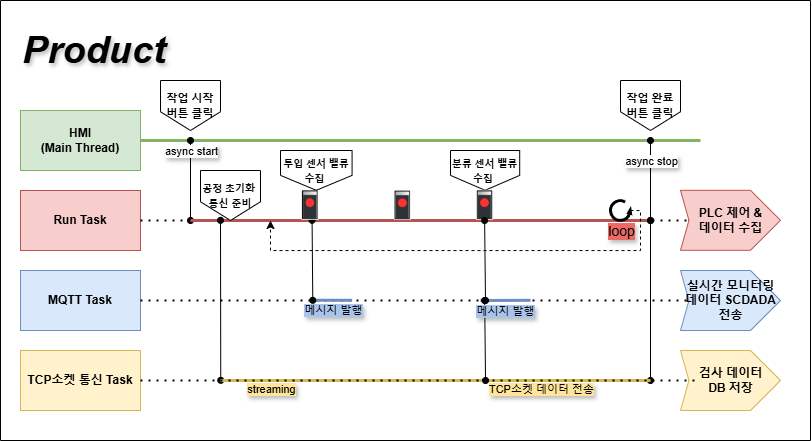

The diagram above was exported from draw.io. Its source (the exported page's mxGraphModel, read from the mxfile embedded in the PNG):
<mxGraphModel dx="1436" dy="893" grid="1" gridSize="10" guides="1" tooltips="1" connect="1" arrows="1" fold="1" page="1" pageScale="1" pageWidth="827" pageHeight="1169" math="0" shadow="0">
  <root>
    <mxCell id="0" />
    <mxCell id="1" parent="0" />
    <mxCell id="y7aYCHhHUBO95RxoOoVp-100" value="HMI&lt;br&gt;(Main Thread)" style="rounded=0;whiteSpace=wrap;html=1;fillColor=#d5e8d4;strokeColor=#82b366;textShadow=0;fontSize=12;fontStyle=1" vertex="1" parent="1">
      <mxGeometry x="40" y="140" width="120" height="60" as="geometry" />
    </mxCell>
    <mxCell id="y7aYCHhHUBO95RxoOoVp-101" value="Run Task" style="rounded=0;whiteSpace=wrap;html=1;fillColor=#f8cecc;strokeColor=#b85450;textShadow=0;fontSize=12;fontStyle=1" vertex="1" parent="1">
      <mxGeometry x="40" y="220" width="120" height="60" as="geometry" />
    </mxCell>
    <mxCell id="y7aYCHhHUBO95RxoOoVp-103" value="MQTT Task" style="rounded=0;whiteSpace=wrap;html=1;fillColor=#dae8fc;strokeColor=#6c8ebf;textShadow=0;fontSize=12;fontStyle=1" vertex="1" parent="1">
      <mxGeometry x="40" y="300" width="120" height="60" as="geometry" />
    </mxCell>
    <mxCell id="y7aYCHhHUBO95RxoOoVp-104" value="" style="endArrow=none;html=1;strokeWidth=3;rounded=0;exitX=1;exitY=0.5;exitDx=0;exitDy=0;fillColor=#d5e8d4;strokeColor=#82b366;textShadow=1;" edge="1" parent="1" source="y7aYCHhHUBO95RxoOoVp-100">
      <mxGeometry width="50" height="50" relative="1" as="geometry">
        <mxPoint x="240" y="180" as="sourcePoint" />
        <mxPoint x="720" y="170" as="targetPoint" />
      </mxGeometry>
    </mxCell>
    <mxCell id="y7aYCHhHUBO95RxoOoVp-105" value="" style="endArrow=none;dashed=1;html=1;dashPattern=1 3;strokeWidth=2;rounded=0;exitX=1;exitY=0.5;exitDx=0;exitDy=0;textShadow=1;" edge="1" parent="1" source="y7aYCHhHUBO95RxoOoVp-101">
      <mxGeometry width="50" height="50" relative="1" as="geometry">
        <mxPoint x="190" y="260" as="sourcePoint" />
        <mxPoint x="720" y="250" as="targetPoint" />
      </mxGeometry>
    </mxCell>
    <mxCell id="y7aYCHhHUBO95RxoOoVp-107" value="" style="endArrow=none;dashed=1;html=1;dashPattern=1 3;strokeWidth=2;rounded=0;exitX=1;exitY=0.5;exitDx=0;exitDy=0;textShadow=1;" edge="1" parent="1" source="y7aYCHhHUBO95RxoOoVp-103">
      <mxGeometry width="50" height="50" relative="1" as="geometry">
        <mxPoint x="360" y="530" as="sourcePoint" />
        <mxPoint x="720" y="330" as="targetPoint" />
      </mxGeometry>
    </mxCell>
    <mxCell id="y7aYCHhHUBO95RxoOoVp-108" value="" style="endArrow=oval;html=1;rounded=0;startArrow=oval;startFill=1;endFill=1;textShadow=1;" edge="1" parent="1">
      <mxGeometry relative="1" as="geometry">
        <mxPoint x="210" y="170" as="sourcePoint" />
        <mxPoint x="210" y="250" as="targetPoint" />
      </mxGeometry>
    </mxCell>
    <mxCell id="y7aYCHhHUBO95RxoOoVp-109" value="async start" style="edgeLabel;resizable=0;html=1;;align=center;verticalAlign=middle;textShadow=1;" connectable="0" vertex="1" parent="y7aYCHhHUBO95RxoOoVp-108">
      <mxGeometry relative="1" as="geometry">
        <mxPoint y="-30" as="offset" />
      </mxGeometry>
    </mxCell>
    <mxCell id="y7aYCHhHUBO95RxoOoVp-110" value="" style="endArrow=oval;html=1;rounded=0;startArrow=oval;startFill=1;endFill=1;textShadow=1;" edge="1" parent="1">
      <mxGeometry relative="1" as="geometry">
        <mxPoint x="670" y="170" as="sourcePoint" />
        <mxPoint x="670" y="250" as="targetPoint" />
      </mxGeometry>
    </mxCell>
    <mxCell id="y7aYCHhHUBO95RxoOoVp-111" value="async stop" style="edgeLabel;resizable=0;html=1;;align=center;verticalAlign=middle;textShadow=1;" connectable="0" vertex="1" parent="y7aYCHhHUBO95RxoOoVp-110">
      <mxGeometry relative="1" as="geometry">
        <mxPoint y="-20" as="offset" />
      </mxGeometry>
    </mxCell>
    <mxCell id="y7aYCHhHUBO95RxoOoVp-112" value="" style="endArrow=none;html=1;rounded=0;fillColor=#f8cecc;strokeColor=#b85450;strokeWidth=3;textShadow=1;" edge="1" parent="1">
      <mxGeometry width="50" height="50" relative="1" as="geometry">
        <mxPoint x="670" y="250" as="sourcePoint" />
        <mxPoint x="210" y="250" as="targetPoint" />
      </mxGeometry>
    </mxCell>
    <mxCell id="y7aYCHhHUBO95RxoOoVp-113" value="" style="endArrow=none;html=1;rounded=0;fillColor=#dae8fc;strokeColor=#6c8ebf;strokeWidth=3;textShadow=1;" edge="1" parent="1">
      <mxGeometry width="50" height="50" relative="1" as="geometry">
        <mxPoint x="332.27000000000004" y="329.7100000000001" as="sourcePoint" />
        <mxPoint x="371.58" y="329.81" as="targetPoint" />
      </mxGeometry>
    </mxCell>
    <mxCell id="y7aYCHhHUBO95RxoOoVp-114" value="" style="endArrow=oval;html=1;rounded=0;startArrow=oval;startFill=1;endFill=1;textShadow=1;fillColor=#dae8fc;strokeColor=#000000;" edge="1" parent="1">
      <mxGeometry relative="1" as="geometry">
        <mxPoint x="331.58" y="249.81" as="sourcePoint" />
        <mxPoint x="332.27000000000004" y="329.81" as="targetPoint" />
      </mxGeometry>
    </mxCell>
    <mxCell id="y7aYCHhHUBO95RxoOoVp-115" value="&lt;font&gt;메시지 발행&lt;/font&gt;" style="edgeLabel;resizable=0;html=1;;align=center;verticalAlign=middle;textShadow=1;labelBackgroundColor=#A9C4EB;" connectable="0" vertex="1" parent="y7aYCHhHUBO95RxoOoVp-114">
      <mxGeometry relative="1" as="geometry">
        <mxPoint x="20" y="50" as="offset" />
      </mxGeometry>
    </mxCell>
    <mxCell id="y7aYCHhHUBO95RxoOoVp-117" value="" style="endArrow=oval;html=1;rounded=0;startArrow=oval;startFill=1;endFill=1;textShadow=1;" edge="1" parent="1">
      <mxGeometry relative="1" as="geometry">
        <mxPoint x="670" y="250" as="sourcePoint" />
        <mxPoint x="670" y="410" as="targetPoint" />
      </mxGeometry>
    </mxCell>
    <mxCell id="y7aYCHhHUBO95RxoOoVp-119" value="&lt;font style=&quot;font-size: 11px;&quot;&gt;작업 시작 &lt;br&gt;버튼 클릭&lt;/font&gt;" style="shape=offPageConnector;whiteSpace=wrap;html=1;textShadow=0;fontStyle=1" vertex="1" parent="1">
      <mxGeometry x="180" y="110" width="60" height="50" as="geometry" />
    </mxCell>
    <mxCell id="y7aYCHhHUBO95RxoOoVp-120" value="&lt;font style=&quot;font-size: 11px;&quot;&gt;작업 완료&lt;br&gt;버튼 클릭&lt;/font&gt;" style="shape=offPageConnector;whiteSpace=wrap;html=1;textShadow=0;fontStyle=1" vertex="1" parent="1">
      <mxGeometry x="640" y="110" width="60" height="50" as="geometry" />
    </mxCell>
    <mxCell id="y7aYCHhHUBO95RxoOoVp-128" style="edgeStyle=orthogonalEdgeStyle;rounded=0;orthogonalLoop=1;jettySize=auto;html=1;exitX=0.98;exitY=0.5;exitDx=0;exitDy=0;dashed=1;" edge="1" parent="1" source="y7aYCHhHUBO95RxoOoVp-149">
      <mxGeometry relative="1" as="geometry">
        <mxPoint x="290" y="250" as="targetPoint" />
        <Array as="points">
          <mxPoint x="660" y="240" />
          <mxPoint x="660" y="280" />
          <mxPoint x="290" y="280" />
        </Array>
      </mxGeometry>
    </mxCell>
    <mxCell id="y7aYCHhHUBO95RxoOoVp-129" value="" style="shape=image;verticalLabelPosition=bottom;labelBackgroundColor=default;verticalAlign=top;aspect=fixed;imageAspect=0;image=data:image/png,(base64 omitted: 1688 chars);" vertex="1" parent="1">
      <mxGeometry x="321.58" y="219.81" width="16.84" height="30" as="geometry" />
    </mxCell>
    <mxCell id="y7aYCHhHUBO95RxoOoVp-130" value="" style="shape=image;verticalLabelPosition=bottom;labelBackgroundColor=default;verticalAlign=top;aspect=fixed;imageAspect=0;image=data:image/png,(base64 omitted: 1688 chars);" vertex="1" parent="1">
      <mxGeometry x="414" y="220" width="16.84" height="30" as="geometry" />
    </mxCell>
    <mxCell id="y7aYCHhHUBO95RxoOoVp-141" value="" style="swimlane;startSize=0;" vertex="1" parent="1">
      <mxGeometry x="20" y="30" width="810" height="440" as="geometry" />
    </mxCell>
    <mxCell id="y7aYCHhHUBO95RxoOoVp-142" value="&lt;h1&gt;&lt;span style=&quot;font-size: 38px;&quot;&gt;Product&lt;/span&gt;&lt;/h1&gt;" style="text;strokeColor=none;align=left;fillColor=none;html=1;verticalAlign=middle;whiteSpace=wrap;rounded=0;fontStyle=2;textShadow=1;" vertex="1" parent="y7aYCHhHUBO95RxoOoVp-141">
      <mxGeometry x="20" y="30" width="280" height="40" as="geometry" />
    </mxCell>
    <mxCell id="y7aYCHhHUBO95RxoOoVp-143" value="" style="endArrow=oval;html=1;rounded=0;startArrow=oval;startFill=1;endFill=1;textShadow=1;" edge="1" parent="y7aYCHhHUBO95RxoOoVp-141">
      <mxGeometry relative="1" as="geometry">
        <mxPoint x="219.99999999999997" y="219.81" as="sourcePoint" />
        <mxPoint x="220.23999999999998" y="379.81" as="targetPoint" />
      </mxGeometry>
    </mxCell>
    <mxCell id="y7aYCHhHUBO95RxoOoVp-145" value="&lt;font style=&quot;font-size: 10px;&quot;&gt;공정 초기화&amp;nbsp; 통신 준비&lt;/font&gt;" style="shape=offPageConnector;whiteSpace=wrap;html=1;textShadow=0;fontStyle=1" vertex="1" parent="y7aYCHhHUBO95RxoOoVp-141">
      <mxGeometry x="200" y="170" width="60" height="50" as="geometry" />
    </mxCell>
    <mxCell id="y7aYCHhHUBO95RxoOoVp-149" value="" style="verticalLabelPosition=bottom;html=1;verticalAlign=top;strokeWidth=3;shape=mxgraph.lean_mapping.physical_pull;pointerEvents=1;" vertex="1" parent="y7aYCHhHUBO95RxoOoVp-141">
      <mxGeometry x="610" y="200" width="20" height="20" as="geometry" />
    </mxCell>
    <mxCell id="y7aYCHhHUBO95RxoOoVp-150" value="loop" style="edgeLabel;resizable=0;html=1;;align=center;verticalAlign=middle;textShadow=1;labelBackgroundColor=#EA6B66;fontSize=14;" connectable="0" vertex="1" parent="y7aYCHhHUBO95RxoOoVp-141">
      <mxGeometry x="620" y="230" as="geometry" />
    </mxCell>
    <mxCell id="y7aYCHhHUBO95RxoOoVp-153" value="&lt;font&gt;TCP소켓 데이터 전송&lt;/font&gt;" style="edgeLabel;resizable=0;html=1;;align=center;verticalAlign=middle;textShadow=1;labelBackgroundColor=#FFE599;" connectable="0" vertex="1" parent="y7aYCHhHUBO95RxoOoVp-141">
      <mxGeometry x="540.0049871683331" y="379.9985122705043" as="geometry">
        <mxPoint y="8" as="offset" />
      </mxGeometry>
    </mxCell>
    <mxCell id="y7aYCHhHUBO95RxoOoVp-155" value="&lt;font style=&quot;font-size: 10px;&quot;&gt;투입 센서 밸류 수집&amp;nbsp;&lt;/font&gt;" style="shape=offPageConnector;whiteSpace=wrap;html=1;textShadow=0;fontStyle=1" vertex="1" parent="y7aYCHhHUBO95RxoOoVp-141">
      <mxGeometry x="280" y="150" width="71.58" height="39.81" as="geometry" />
    </mxCell>
    <mxCell id="y7aYCHhHUBO95RxoOoVp-156" value="&lt;b&gt;PLC 제어 &amp;amp;&lt;br&gt;데이터 수집&lt;/b&gt;" style="html=1;shadow=0;dashed=0;align=center;verticalAlign=middle;shape=mxgraph.arrows2.arrow;dy=0;dx=30;notch=8.43;fillColor=#f8cecc;strokeColor=#b85450;" vertex="1" parent="y7aYCHhHUBO95RxoOoVp-141">
      <mxGeometry x="680" y="189.81" width="100" height="60" as="geometry" />
    </mxCell>
    <mxCell id="y7aYCHhHUBO95RxoOoVp-157" value="&lt;b&gt;실시간 모니터링&lt;br&gt;데이터 SCDADA&lt;br&gt;전송&lt;/b&gt;" style="html=1;shadow=0;dashed=0;align=center;verticalAlign=middle;shape=mxgraph.arrows2.arrow;dy=0;dx=30;notch=8.43;fillColor=#dae8fc;strokeColor=#6c8ebf;" vertex="1" parent="y7aYCHhHUBO95RxoOoVp-141">
      <mxGeometry x="680" y="270" width="100" height="60" as="geometry" />
    </mxCell>
    <mxCell id="y7aYCHhHUBO95RxoOoVp-131" value="&lt;font style=&quot;font-size: 10px;&quot;&gt;분류 센서 밸류 수집&amp;nbsp;&lt;/font&gt;" style="shape=offPageConnector;whiteSpace=wrap;html=1;textShadow=0;fontStyle=1" vertex="1" parent="y7aYCHhHUBO95RxoOoVp-141">
      <mxGeometry x="450" y="150" width="69.21" height="39.81" as="geometry" />
    </mxCell>
    <mxCell id="y7aYCHhHUBO95RxoOoVp-136" value="" style="endArrow=none;html=1;rounded=0;fillColor=#dae8fc;strokeColor=#6c8ebf;strokeWidth=3;textShadow=1;" edge="1" parent="y7aYCHhHUBO95RxoOoVp-141">
      <mxGeometry width="50" height="50" relative="1" as="geometry">
        <mxPoint x="480" y="300" as="sourcePoint" />
        <mxPoint x="530" y="299.81" as="targetPoint" />
      </mxGeometry>
    </mxCell>
    <mxCell id="y7aYCHhHUBO95RxoOoVp-140" value="" style="shape=image;verticalLabelPosition=bottom;labelBackgroundColor=default;verticalAlign=top;aspect=fixed;imageAspect=0;image=data:image/png,(base64 omitted: 1688 chars);" vertex="1" parent="y7aYCHhHUBO95RxoOoVp-141">
      <mxGeometry x="476.18" y="189.81" width="16.84" height="30" as="geometry" />
    </mxCell>
    <mxCell id="y7aYCHhHUBO95RxoOoVp-159" value="&lt;b&gt;검사 데이터&lt;br&gt;DB 저장&lt;/b&gt;" style="html=1;shadow=0;dashed=0;align=center;verticalAlign=middle;shape=mxgraph.arrows2.arrow;dy=0;dx=30;notch=8.43;fillColor=#fff2cc;strokeColor=#d6b656;" vertex="1" parent="y7aYCHhHUBO95RxoOoVp-141">
      <mxGeometry x="680" y="350" width="100" height="60" as="geometry" />
    </mxCell>
    <mxCell id="y7aYCHhHUBO95RxoOoVp-116" value="" style="endArrow=none;html=1;rounded=0;fillColor=#fff2cc;strokeColor=#d6b656;strokeWidth=3;textShadow=1;" edge="1" parent="y7aYCHhHUBO95RxoOoVp-141">
      <mxGeometry width="50" height="50" relative="1" as="geometry">
        <mxPoint x="220" y="380" as="sourcePoint" />
        <mxPoint x="650" y="380" as="targetPoint" />
      </mxGeometry>
    </mxCell>
    <mxCell id="y7aYCHhHUBO95RxoOoVp-154" value="&lt;font&gt;streaming&lt;/font&gt;" style="edgeLabel;resizable=0;html=1;;align=center;verticalAlign=middle;textShadow=1;labelBackgroundColor=#FFE599;" connectable="0" vertex="1" parent="y7aYCHhHUBO95RxoOoVp-141">
      <mxGeometry x="270.00498716833306" y="379.9985122705043" as="geometry">
        <mxPoint y="8" as="offset" />
      </mxGeometry>
    </mxCell>
    <mxCell id="y7aYCHhHUBO95RxoOoVp-102" value="TCP소켓 통신 Task" style="rounded=0;whiteSpace=wrap;html=1;fillColor=#fff2cc;strokeColor=#d6b656;textShadow=0;fontSize=12;fontStyle=1" vertex="1" parent="y7aYCHhHUBO95RxoOoVp-141">
      <mxGeometry x="20" y="350" width="120" height="60" as="geometry" />
    </mxCell>
    <mxCell id="y7aYCHhHUBO95RxoOoVp-106" value="" style="endArrow=none;dashed=1;html=1;dashPattern=1 3;strokeWidth=2;rounded=0;exitX=1;exitY=0.5;exitDx=0;exitDy=0;textShadow=1;" edge="1" parent="y7aYCHhHUBO95RxoOoVp-141" source="y7aYCHhHUBO95RxoOoVp-102">
      <mxGeometry width="50" height="50" relative="1" as="geometry">
        <mxPoint x="230" y="320" as="sourcePoint" />
        <mxPoint x="700" y="380" as="targetPoint" />
      </mxGeometry>
    </mxCell>
    <mxCell id="y7aYCHhHUBO95RxoOoVp-169" value="" style="endArrow=oval;html=1;rounded=0;startArrow=oval;startFill=1;endFill=1;textShadow=1;fillColor=#dae8fc;strokeColor=#000000;" edge="1" parent="y7aYCHhHUBO95RxoOoVp-141">
      <mxGeometry relative="1" as="geometry">
        <mxPoint x="484.16" y="300" as="sourcePoint" />
        <mxPoint x="485.05" y="380" as="targetPoint" />
      </mxGeometry>
    </mxCell>
    <mxCell id="y7aYCHhHUBO95RxoOoVp-137" value="" style="endArrow=oval;html=1;rounded=0;startArrow=oval;startFill=1;endFill=1;textShadow=1;fillColor=#dae8fc;strokeColor=#000000;" edge="1" parent="y7aYCHhHUBO95RxoOoVp-141">
      <mxGeometry relative="1" as="geometry">
        <mxPoint x="484.11" y="220" as="sourcePoint" />
        <mxPoint x="485" y="300" as="targetPoint" />
      </mxGeometry>
    </mxCell>
    <mxCell id="y7aYCHhHUBO95RxoOoVp-138" value="&lt;font&gt;메시지 발행&lt;/font&gt;" style="edgeLabel;resizable=0;html=1;;align=center;verticalAlign=middle;textShadow=1;labelBackgroundColor=#A9C4EB;" connectable="0" vertex="1" parent="y7aYCHhHUBO95RxoOoVp-137">
      <mxGeometry relative="1" as="geometry">
        <mxPoint x="20" y="50" as="offset" />
      </mxGeometry>
    </mxCell>
    <mxCell id="y7aYCHhHUBO95RxoOoVp-161" value="" style="ellipse;whiteSpace=wrap;html=1;aspect=fixed;" vertex="1" parent="1">
      <mxGeometry x="NaN" y="NaN" width="10" height="NaN" as="geometry" />
    </mxCell>
  </root>
</mxGraphModel>